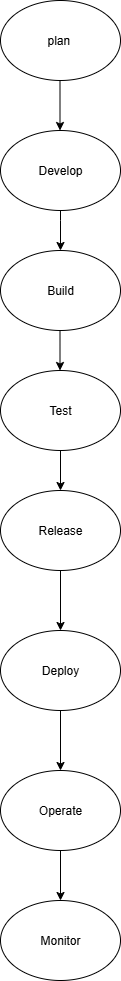

The diagram above was exported from draw.io. Its source (the exported page's mxGraphModel, read from the mxfile embedded in the PNG):
<mxGraphModel dx="786" dy="1628" grid="1" gridSize="10" guides="1" tooltips="1" connect="1" arrows="1" fold="1" page="1" pageScale="1" pageWidth="827" pageHeight="1169" math="0" shadow="0">
  <root>
    <mxCell id="0" />
    <mxCell id="1" parent="0" />
    <mxCell id="O_HuvaUs1LXqH9uKrski-1" value="plan&amp;nbsp;" style="ellipse;whiteSpace=wrap;html=1;" vertex="1" parent="1">
      <mxGeometry x="320" y="-30" width="120" height="80" as="geometry" />
    </mxCell>
    <mxCell id="O_HuvaUs1LXqH9uKrski-3" value="" style="endArrow=classic;html=1;rounded=0;" edge="1" parent="1">
      <mxGeometry width="50" height="50" relative="1" as="geometry">
        <mxPoint x="379.5" y="50" as="sourcePoint" />
        <mxPoint x="379.5" y="100" as="targetPoint" />
      </mxGeometry>
    </mxCell>
    <mxCell id="O_HuvaUs1LXqH9uKrski-5" value="" style="endArrow=classic;html=1;rounded=0;" edge="1" parent="1">
      <mxGeometry width="50" height="50" relative="1" as="geometry">
        <mxPoint x="380" y="160" as="sourcePoint" />
        <mxPoint x="380" y="220" as="targetPoint" />
        <Array as="points">
          <mxPoint x="380" y="190" />
        </Array>
      </mxGeometry>
    </mxCell>
    <mxCell id="O_HuvaUs1LXqH9uKrski-6" value="Build" style="ellipse;whiteSpace=wrap;html=1;" vertex="1" parent="1">
      <mxGeometry x="320" y="220" width="120" height="80" as="geometry" />
    </mxCell>
    <mxCell id="O_HuvaUs1LXqH9uKrski-7" value="Develop" style="ellipse;whiteSpace=wrap;html=1;" vertex="1" parent="1">
      <mxGeometry x="320" y="100" width="120" height="80" as="geometry" />
    </mxCell>
    <mxCell id="O_HuvaUs1LXqH9uKrski-8" value="" style="endArrow=classic;html=1;rounded=0;" edge="1" parent="1">
      <mxGeometry width="50" height="50" relative="1" as="geometry">
        <mxPoint x="379.5" y="300" as="sourcePoint" />
        <mxPoint x="379.5" y="340" as="targetPoint" />
      </mxGeometry>
    </mxCell>
    <mxCell id="O_HuvaUs1LXqH9uKrski-9" value="Test" style="ellipse;whiteSpace=wrap;html=1;" vertex="1" parent="1">
      <mxGeometry x="320" y="340" width="120" height="80" as="geometry" />
    </mxCell>
    <mxCell id="O_HuvaUs1LXqH9uKrski-10" value="Release" style="ellipse;whiteSpace=wrap;html=1;" vertex="1" parent="1">
      <mxGeometry x="320" y="460" width="120" height="80" as="geometry" />
    </mxCell>
    <mxCell id="O_HuvaUs1LXqH9uKrski-11" value="" style="endArrow=classic;html=1;rounded=0;entryX=0.5;entryY=0;entryDx=0;entryDy=0;exitX=0.5;exitY=1;exitDx=0;exitDy=0;" edge="1" parent="1" source="O_HuvaUs1LXqH9uKrski-9" target="O_HuvaUs1LXqH9uKrski-10">
      <mxGeometry width="50" height="50" relative="1" as="geometry">
        <mxPoint x="380" y="430" as="sourcePoint" />
        <mxPoint x="430" y="300" as="targetPoint" />
      </mxGeometry>
    </mxCell>
    <mxCell id="O_HuvaUs1LXqH9uKrski-14" value="" style="endArrow=classic;html=1;rounded=0;exitX=0.5;exitY=1;exitDx=0;exitDy=0;" edge="1" parent="1" source="O_HuvaUs1LXqH9uKrski-10">
      <mxGeometry width="50" height="50" relative="1" as="geometry">
        <mxPoint x="380" y="550" as="sourcePoint" />
        <mxPoint x="380" y="600" as="targetPoint" />
      </mxGeometry>
    </mxCell>
    <mxCell id="O_HuvaUs1LXqH9uKrski-15" value="Deploy" style="ellipse;whiteSpace=wrap;html=1;" vertex="1" parent="1">
      <mxGeometry x="320" y="600" width="120" height="80" as="geometry" />
    </mxCell>
    <mxCell id="O_HuvaUs1LXqH9uKrski-17" value="" style="endArrow=classic;html=1;rounded=0;exitX=0.5;exitY=1;exitDx=0;exitDy=0;" edge="1" parent="1" source="O_HuvaUs1LXqH9uKrski-15">
      <mxGeometry width="50" height="50" relative="1" as="geometry">
        <mxPoint x="380" y="690" as="sourcePoint" />
        <mxPoint x="380" y="740" as="targetPoint" />
      </mxGeometry>
    </mxCell>
    <mxCell id="O_HuvaUs1LXqH9uKrski-18" value="Operate" style="ellipse;whiteSpace=wrap;html=1;" vertex="1" parent="1">
      <mxGeometry x="320" y="740" width="120" height="80" as="geometry" />
    </mxCell>
    <mxCell id="O_HuvaUs1LXqH9uKrski-19" value="" style="endArrow=classic;html=1;rounded=0;" edge="1" parent="1">
      <mxGeometry width="50" height="50" relative="1" as="geometry">
        <mxPoint x="380" y="820" as="sourcePoint" />
        <mxPoint x="380" y="870" as="targetPoint" />
      </mxGeometry>
    </mxCell>
    <mxCell id="O_HuvaUs1LXqH9uKrski-20" value="Monitor" style="ellipse;whiteSpace=wrap;html=1;" vertex="1" parent="1">
      <mxGeometry x="320" y="870" width="120" height="80" as="geometry" />
    </mxCell>
  </root>
</mxGraphModel>